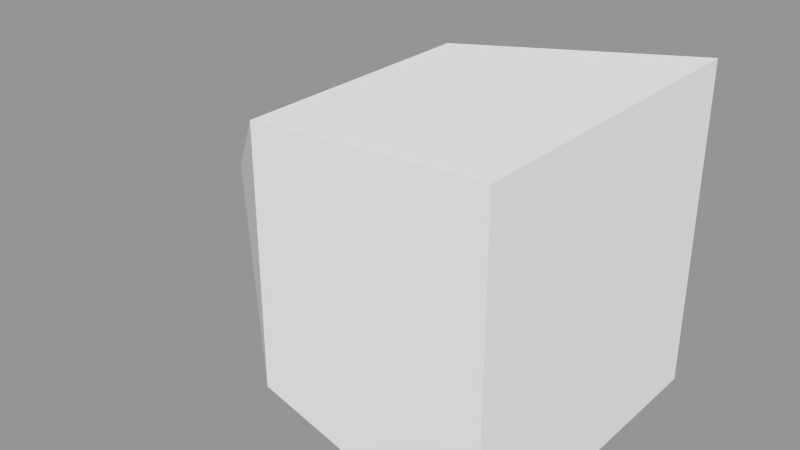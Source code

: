 # Source: GameBit.blend  (saved by Blender 2.79.0; exported with 4.5.12 LTS)
import bpy
from mathutils import Matrix  # noqa: F401  (used for matrix-valued properties, if any)

bpy.ops.wm.read_factory_settings(use_empty=True)
scene = bpy.context.scene
scene.name = 'Scene'

# ---- collections
col_collection_1 = bpy.data.collections.new('Collection 1'); scene.collection.children.link(col_collection_1)

# ---- meshes
me_cube = bpy.data.meshes.new('Cube')
me_cube.from_pydata([(1.5, 1.25, -1.25), (1.5, 1.25, 1.25), (1.5, -1.25, -1.25), (1.5, -1.25, 1.25), (-1.75, -1.748e-07, 0.0), (-0.5, -1.0, 1.0), (-0.5, -1.0, -1.0), (-0.5, 1.0, -1.0), (-0.5, 1.0, 1.0)], [], [(0, 1, 3, 2), (2, 3, 5, 6), (7, 8, 1, 0), (2, 6, 7, 0), (5, 3, 1, 8), (4, 6, 5), (4, 7, 6), (4, 5, 8), (4, 8, 7)])
me_cube.use_remesh_preserve_volume = False
me_cube.use_remesh_preserve_attributes = False
me_cube.use_mirror_vertex_groups = False
me_cube.update()

# ---- objects
ob_gamebit = bpy.data.objects.new('GameBit', me_cube)

# ---- transforms, parenting, visibility, modifiers, constraints
ob_gamebit.location = (0.0, 0.0, 0.0)
ob_gamebit.lineart.crease_threshold = 0.0

# ---- collection membership
col_collection_1.objects.link(ob_gamebit)

# ---- scene / render settings (as saved in the file)
scene.frame_start = 0; scene.frame_end = 24; scene.frame_set(0)
scene.render.engine = 'BLENDER_EEVEE_NEXT'
scene.render.resolution_percentage = 50
scene.render.dither_intensity = 0.0
scene.cycles.use_denoising = False
scene.cycles.samples = 10
scene.cycles.sampling_pattern = 'TABULATED_SOBOL'
scene.cycles.light_sampling_threshold = 0.0
scene.cycles.use_adaptive_sampling = False
scene.cycles.use_light_tree = False
scene.cycles.blur_glossy = 0.0
scene.cycles.pixel_filter_type = 'GAUSSIAN'
scene.cycles.sample_clamp_indirect = 0.0
scene.view_settings.view_transform = 'Standard'
bpy.context.view_layer.update()

# ---- added for rendering (the .blend has no active camera and no usable light): camera, sun + grey world if the file has none
cam_auto = bpy.data.cameras.new('AutoCamera')
cam_auto.lens = 50.0
cam_auto.sensor_width = 36.0
cam_auto.clip_end = 1000.0
ob_auto_camera = bpy.data.objects.new('AutoCamera', cam_auto)
scene.collection.objects.link(ob_auto_camera)
ob_auto_camera.location = (4.31825, -5.3319, 3.5546)
ob_auto_camera.rotation_euler = (1.09748, -7.21219e-08, 0.694738)
scene.camera = ob_auto_camera
light_auto_sun = bpy.data.lights.new('AutoSun', 'SUN')
light_auto_sun.energy = 3.0
light_auto_sun.angle = 0.0523599
ob_auto_sun = bpy.data.objects.new('AutoSun', light_auto_sun)
scene.collection.objects.link(ob_auto_sun)
ob_auto_sun.rotation_euler = (0.872665, 0.174533, 0.523599)
if scene.world is None:
    world_auto = bpy.data.worlds.new('AutoWorld')
    world_auto.color = (0.3, 0.3, 0.3)
    scene.world = world_auto
bpy.context.view_layer.update()
